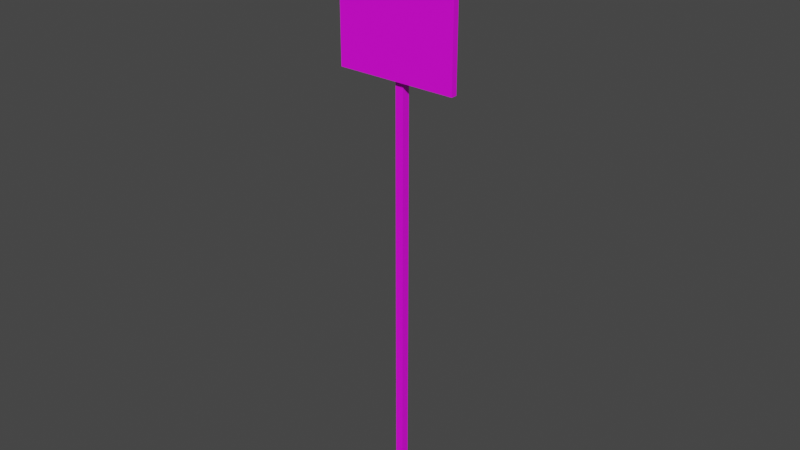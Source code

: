 # Source: Sign01.blend  (saved by Blender 3.6.11; exported with 4.5.12 LTS)
import bpy
from mathutils import Matrix  # noqa: F401  (used for matrix-valued properties, if any)

bpy.ops.wm.read_factory_settings(use_empty=True)
scene = bpy.context.scene
scene.name = 'Scene'

# ---- collections
col_collection = bpy.data.collections.new('Collection'); scene.collection.children.link(col_collection)

# ---- images (referenced by path relative to the original .blend; pixels are not part of the script)
import os
ASSET_DIR = os.environ.get("B2B_ASSET_DIR", "")  # directory of the original .blend (textures are referenced by path, not embedded)
HERE = os.path.dirname(os.path.abspath(__file__))  # packed textures are extracted next to this script under _unpacked/

def load_image(name, relpath, width, height, colorspace="sRGB"):
    """Load a texture the original file referenced (path relative to the .blend, or extracted next to this script)."""
    p = next((c for c in (os.path.join(HERE, relpath), os.path.join(ASSET_DIR, relpath)) if relpath and os.path.exists(c)), "")
    if p:
        img = bpy.data.images.load(p, check_existing=True)
        img.name = name
    else:  # same state as the original file: an image datablock whose file is absent (Cycles renders it pink)
        img = bpy.data.images.new(name, width, height)
        img.source = "FILE"
        img.filepath = "//" + (relpath or name)
    img.colorspace_settings.name = colorspace
    return img
img_sign02_a_png = load_image('Sign02_a.png', 'Sign02_a.png', 1024, 1024, 'sRGB')
img_sign01_a_png = load_image('Sign01_a.png', 'Sign01_a.png', 1024, 1024, 'sRGB')

# ---- materials (node trees are filled in below, after node groups)
mat_sign02 = bpy.data.materials.new('Sign02')
mat_sign02.alpha_threshold = 0.0
mat_sign02.use_transparent_shadow = False
mat_sign02.roughness = 0.5
mat_sign02.line_color = (0.0, 0.0, 0.0, 1.0)
mat_sign01 = bpy.data.materials.new('Sign01')
mat_sign01.use_transparent_shadow = False

# ---- material node trees
mat_sign02.use_nodes = True; mat_sign02.node_tree.nodes.clear()
_N = mat_sign02.node_tree.nodes; _L = mat_sign02.node_tree.links
n0 = _N.new('ShaderNodeOutputMaterial'); n0.name = 'Material Output'; n0.location = (300, 300)
n1 = _N.new('ShaderNodeBsdfPrincipled'); n1.name = 'Principled BSDF'; n1.location = (10, 300)
n1.distribution = 'GGX'
n1.subsurface_method = 'RANDOM_WALK_SKIN'
n1.inputs[3].default_value = 1.45
n1.inputs[27].default_value = (0.0, 0.0, 0.0, 1.0)
n1.inputs[28].default_value = 1.0
n2 = _N.new('ShaderNodeTexImage'); n2.name = 'Image Texture'; n2.location = (-280, 280)
n2.image = img_sign02_a_png
n2.interpolation = 'Closest'
_L.new(n1.outputs[0], n0.inputs[0])
_L.new(n2.outputs[0], n1.inputs[0])
n0.is_active_output = True
mat_sign01.use_nodes = True; mat_sign01.node_tree.nodes.clear()
_N = mat_sign01.node_tree.nodes; _L = mat_sign01.node_tree.links
n0 = _N.new('ShaderNodeBsdfPrincipled'); n0.name = 'Principled BSDF'; n0.location = (10, 300)
n0.distribution = 'GGX'
n0.subsurface_method = 'RANDOM_WALK_SKIN'
n0.inputs[3].default_value = 1.45
n0.inputs[27].default_value = (0.0, 0.0, 0.0, 1.0)
n0.inputs[28].default_value = 1.0
n1 = _N.new('ShaderNodeOutputMaterial'); n1.name = 'Material Output'; n1.location = (300, 300)
n2 = _N.new('ShaderNodeTexImage'); n2.name = 'Image Texture'; n2.location = (-280, 280)
n2.image = img_sign01_a_png
n2.interpolation = 'Closest'
_L.new(n0.outputs[0], n1.inputs[0])
_L.new(n2.outputs[0], n0.inputs[0])
n1.is_active_output = True

# ---- world
world_world = bpy.data.worlds.new('World'); scene.world = world_world
world_world.use_nodes = True; world_world.node_tree.nodes.clear()
_N = world_world.node_tree.nodes; _L = world_world.node_tree.links
n0 = _N.new('ShaderNodeOutputWorld'); n0.name = 'World Output'; n0.location = (300, 300)
n1 = _N.new('ShaderNodeBackground'); n1.name = 'Background'; n1.location = (10, 300)
n1.inputs[0].default_value = (0.05088, 0.05088, 0.05088, 1.0)
_L.new(n1.outputs[0], n0.inputs[0])
n0.is_active_output = True
world_world.color = (0.05088, 0.05088, 0.05088)
world_world.use_sun_shadow = False
world_world.sun_shadow_jitter_overblur = 0.0

# ---- meshes
me_cube_001 = bpy.data.meshes.new('Cube.001')
me_cube_001.from_pydata([(-0.02, 0.02, 2.85), (-0.02, 0.02, 0.0), (-0.02, -0.02, 2.85), (-0.02, -0.02, 0.0), (0.02, -0.02, 0.0), (0.02, -0.02, 2.85), (0.02, 0.02, 0.0), (0.02, 0.02, 2.85), (0.3, -0.02, 3.0), (0.3, -0.02, 2.186), (0.3, -0.05, 3.0), (0.3, -0.05, 2.186), (-0.3, -0.02, 3.0), (-0.3, -0.02, 2.186), (-0.3, -0.05, 3.0), (-0.3, -0.05, 2.186)], [], [(4, 5, 2, 3), (6, 7, 5, 4), (1, 0, 7, 6), (3, 2, 0, 1), (7, 0, 2, 5), (8, 12, 14, 10), (13, 9, 11, 15), (11, 10, 14, 15), (9, 8, 10, 11), (13, 12, 8, 9), (15, 14, 12, 13)])
me_cube_001.polygons.foreach_set('material_index', [1, 1, 1, 1, 1, 1, 1, 1, 1, 1, 1])
_uv = me_cube_001.uv_layers.new(name='UVMap')
_uv.uv.foreach_set('vector', [0.5417, 0.0, 0.5417, 0.9062, 0.5833, 0.9062, 0.5833, 0.0, 0.5417, 0.0, 0.5417, 0.9062, 0.5833, 0.9062, 0.5833, 0.0, 0.5833, 0.0, 0.5833, 0.9062, 0.5417, 0.9062, 0.5417, 0.0, 0.5417, 0.0, 0.5417, 0.9062, 0.5833, 0.9062, 0.5833, 0.0, 0.5417, 0.9062, 0.5833, 0.9062, 0.5833, 0.875, 0.5417, 0.875, 0.625, 0.0, 0.625, 0.6562, 0.6042, 0.6562, 0.6042, 0.0, 0.6042, 0.6562, 0.6042, 0.0, 0.625, 0.0, 0.625, 0.6562, 0.5417, 0.0, 0.5417, 0.5, 0.0, 0.5, 0.0, 0.0, 0.625, 0.0, 0.625, 0.8125, 0.6042, 0.8125, 0.6042, 0.0, 0.2917, 0.5, 0.2917, 1.0, 0.8333, 1.0, 0.8333, 0.5, 0.625, 0.0, 0.625, 0.8125, 0.6042, 0.8125, 0.6042, 0.0])
me_cube_001.materials.append(mat_sign02)
me_cube_001.materials.append(mat_sign01)
me_cube_001.use_mirror_vertex_groups = False
me_cube_001.update()

# ---- objects
ob_sign01 = bpy.data.objects.new('Sign01', me_cube_001)

# ---- transforms, parenting, visibility, modifiers, constraints
ob_sign01.location = (0.0, 0.0, 0.0)
ob_sign01.lock_rotations_4d = False
ob_sign01.empty_display_type = 'ARROWS'
ob_sign01.lineart.crease_threshold = 0.0

# ---- collection membership
col_collection.objects.link(ob_sign01)

# ---- scene / render settings (as saved in the file)
scene.frame_start = 1; scene.frame_end = 250; scene.frame_set(1)
scene.render.engine = 'BLENDER_EEVEE_NEXT'
scene.cycles.sampling_pattern = 'TABULATED_SOBOL'
scene.view_settings.view_transform = 'Filmic'
bpy.context.view_layer.update()

# ---- added for rendering (the .blend has no active camera and no usable light): camera, sun
cam_auto = bpy.data.cameras.new('AutoCamera')
cam_auto.lens = 50.0
cam_auto.sensor_width = 36.0
cam_auto.clip_end = 1000.0
ob_auto_camera = bpy.data.objects.new('AutoCamera', cam_auto)
scene.collection.objects.link(ob_auto_camera)
ob_auto_camera.location = (2.83138, -3.41266, 3.76511)
ob_auto_camera.rotation_euler = (1.09748, -7.21219e-08, 0.694738)
scene.camera = ob_auto_camera
light_auto_sun = bpy.data.lights.new('AutoSun', 'SUN')
light_auto_sun.energy = 3.0
light_auto_sun.angle = 0.0523599
ob_auto_sun = bpy.data.objects.new('AutoSun', light_auto_sun)
scene.collection.objects.link(ob_auto_sun)
ob_auto_sun.rotation_euler = (0.872665, 0.174533, 0.523599)
bpy.context.view_layer.update()
